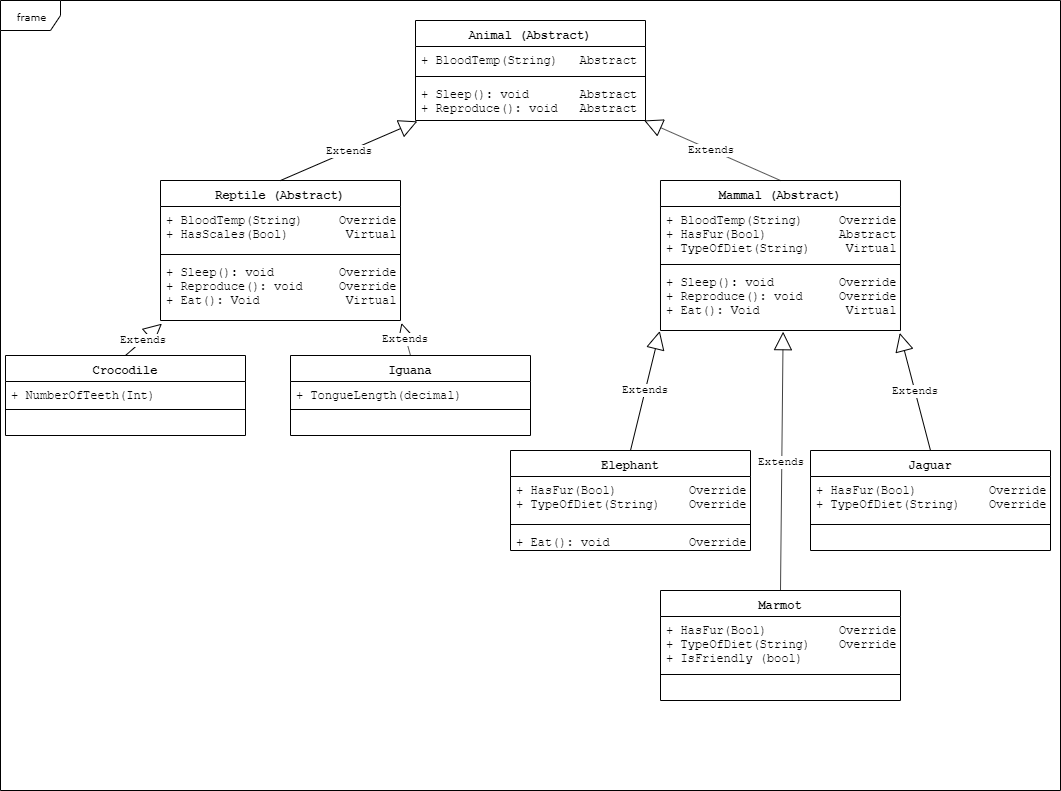

The diagram above was exported from draw.io. Its source (the exported page's mxGraphModel, read from the mxfile embedded in the PNG):
<mxGraphModel dx="1024" dy="534" grid="1" gridSize="10" guides="1" tooltips="1" connect="1" arrows="1" fold="1" page="1" pageScale="1" pageWidth="1100" pageHeight="850" background="#ffffff" math="0" shadow="0">
  <root>
    <mxCell id="0" />
    <mxCell id="1" parent="0" />
    <mxCell id="17acba5748e5396b-1" value="frame" style="shape=umlFrame;whiteSpace=wrap;html=1;rounded=0;shadow=0;comic=0;labelBackgroundColor=none;strokeColor=#000000;strokeWidth=1;fillColor=#ffffff;fontFamily=Verdana;fontSize=10;fontColor=#000000;align=center;" parent="1" vertex="1">
      <mxGeometry x="20" y="20" width="1060" height="790" as="geometry" />
    </mxCell>
    <mxCell id="i5fzlBvCAWqNbLdwbO5t-1" value="Animal (Abstract)" style="swimlane;fontStyle=1;align=center;verticalAlign=top;childLayout=stackLayout;horizontal=1;startSize=26;horizontalStack=0;resizeParent=1;resizeParentMax=0;resizeLast=0;collapsible=1;marginBottom=0;fontFamily=Courier New;" vertex="1" parent="1">
      <mxGeometry x="435" y="40" width="230" height="100" as="geometry" />
    </mxCell>
    <mxCell id="i5fzlBvCAWqNbLdwbO5t-2" value="+ BloodTemp(String)   Abstract" style="text;strokeColor=none;fillColor=none;align=left;verticalAlign=top;spacingLeft=4;spacingRight=4;overflow=hidden;rotatable=0;points=[[0,0.5],[1,0.5]];portConstraint=eastwest;fontFamily=Courier New;" vertex="1" parent="i5fzlBvCAWqNbLdwbO5t-1">
      <mxGeometry y="26" width="230" height="26" as="geometry" />
    </mxCell>
    <mxCell id="i5fzlBvCAWqNbLdwbO5t-3" value="" style="line;strokeWidth=1;fillColor=none;align=left;verticalAlign=middle;spacingTop=-1;spacingLeft=3;spacingRight=3;rotatable=0;labelPosition=right;points=[];portConstraint=eastwest;" vertex="1" parent="i5fzlBvCAWqNbLdwbO5t-1">
      <mxGeometry y="52" width="230" height="8" as="geometry" />
    </mxCell>
    <mxCell id="i5fzlBvCAWqNbLdwbO5t-4" value="+ Sleep(): void       Abstract&#10;+ Reproduce(): void   Abstract" style="text;strokeColor=none;fillColor=none;align=left;verticalAlign=top;spacingLeft=4;spacingRight=4;overflow=hidden;rotatable=0;points=[[0,0.5],[1,0.5]];portConstraint=eastwest;fontFamily=Courier New;" vertex="1" parent="i5fzlBvCAWqNbLdwbO5t-1">
      <mxGeometry y="60" width="230" height="40" as="geometry" />
    </mxCell>
    <mxCell id="i5fzlBvCAWqNbLdwbO5t-5" value="Reptile (Abstract)" style="swimlane;fontStyle=1;align=center;verticalAlign=top;childLayout=stackLayout;horizontal=1;startSize=26;horizontalStack=0;resizeParent=1;resizeParentMax=0;resizeLast=0;collapsible=1;marginBottom=0;fontFamily=Courier New;" vertex="1" parent="1">
      <mxGeometry x="180" y="200" width="240" height="140" as="geometry" />
    </mxCell>
    <mxCell id="i5fzlBvCAWqNbLdwbO5t-6" value="+ BloodTemp(String)     Override&#10;+ HasScales(Bool)        Virtual" style="text;strokeColor=none;fillColor=none;align=left;verticalAlign=top;spacingLeft=4;spacingRight=4;overflow=hidden;rotatable=0;points=[[0,0.5],[1,0.5]];portConstraint=eastwest;fontFamily=Courier New;" vertex="1" parent="i5fzlBvCAWqNbLdwbO5t-5">
      <mxGeometry y="26" width="240" height="44" as="geometry" />
    </mxCell>
    <mxCell id="i5fzlBvCAWqNbLdwbO5t-7" value="" style="line;strokeWidth=1;fillColor=none;align=left;verticalAlign=middle;spacingTop=-1;spacingLeft=3;spacingRight=3;rotatable=0;labelPosition=right;points=[];portConstraint=eastwest;" vertex="1" parent="i5fzlBvCAWqNbLdwbO5t-5">
      <mxGeometry y="70" width="240" height="8" as="geometry" />
    </mxCell>
    <mxCell id="i5fzlBvCAWqNbLdwbO5t-8" value="+ Sleep(): void         Override&#10;+ Reproduce(): void     Override&#10;+ Eat(): Void            Virtual" style="text;strokeColor=none;fillColor=none;align=left;verticalAlign=top;spacingLeft=4;spacingRight=4;overflow=hidden;rotatable=0;points=[[0,0.5],[1,0.5]];portConstraint=eastwest;fontFamily=Courier New;" vertex="1" parent="i5fzlBvCAWqNbLdwbO5t-5">
      <mxGeometry y="78" width="240" height="62" as="geometry" />
    </mxCell>
    <mxCell id="i5fzlBvCAWqNbLdwbO5t-13" value="Mammal (Abstract)" style="swimlane;fontStyle=1;align=center;verticalAlign=top;childLayout=stackLayout;horizontal=1;startSize=26;horizontalStack=0;resizeParent=1;resizeParentMax=0;resizeLast=0;collapsible=1;marginBottom=0;fontFamily=Courier New;" vertex="1" parent="1">
      <mxGeometry x="679.9857003348214" y="200" width="240" height="150" as="geometry" />
    </mxCell>
    <mxCell id="i5fzlBvCAWqNbLdwbO5t-14" value="+ BloodTemp(String)     Override&#10;+ HasFur(Bool)          Abstract&#10;+ TypeOfDiet(String)     Virtual" style="text;strokeColor=none;fillColor=none;align=left;verticalAlign=top;spacingLeft=4;spacingRight=4;overflow=hidden;rotatable=0;points=[[0,0.5],[1,0.5]];portConstraint=eastwest;fontFamily=Courier New;" vertex="1" parent="i5fzlBvCAWqNbLdwbO5t-13">
      <mxGeometry y="26" width="240" height="54" as="geometry" />
    </mxCell>
    <mxCell id="i5fzlBvCAWqNbLdwbO5t-15" value="" style="line;strokeWidth=1;fillColor=none;align=left;verticalAlign=middle;spacingTop=-1;spacingLeft=3;spacingRight=3;rotatable=0;labelPosition=right;points=[];portConstraint=eastwest;" vertex="1" parent="i5fzlBvCAWqNbLdwbO5t-13">
      <mxGeometry y="80" width="240" height="8" as="geometry" />
    </mxCell>
    <mxCell id="i5fzlBvCAWqNbLdwbO5t-16" value="+ Sleep(): void         Override&#10;+ Reproduce(): void     Override&#10;+ Eat(): Void            Virtual" style="text;strokeColor=none;fillColor=none;align=left;verticalAlign=top;spacingLeft=4;spacingRight=4;overflow=hidden;rotatable=0;points=[[0,0.5],[1,0.5]];portConstraint=eastwest;fontFamily=Courier New;" vertex="1" parent="i5fzlBvCAWqNbLdwbO5t-13">
      <mxGeometry y="88" width="240" height="62" as="geometry" />
    </mxCell>
    <mxCell id="i5fzlBvCAWqNbLdwbO5t-17" value="Extends" style="endArrow=block;endSize=16;endFill=0;html=1;fontFamily=Courier New;exitX=0.5;exitY=0;exitDx=0;exitDy=0;entryX=0.008;entryY=1.021;entryDx=0;entryDy=0;entryPerimeter=0;" edge="1" parent="1" source="i5fzlBvCAWqNbLdwbO5t-5" target="i5fzlBvCAWqNbLdwbO5t-4">
      <mxGeometry width="160" relative="1" as="geometry">
        <mxPoint x="210" y="160" as="sourcePoint" />
        <mxPoint x="370" y="160" as="targetPoint" />
      </mxGeometry>
    </mxCell>
    <mxCell id="i5fzlBvCAWqNbLdwbO5t-18" value="Extends" style="endArrow=block;endSize=16;endFill=0;html=1;fontFamily=Courier New;exitX=0.5;exitY=0;exitDx=0;exitDy=0;entryX=0.994;entryY=0.998;entryDx=0;entryDy=0;entryPerimeter=0;" edge="1" parent="1" source="i5fzlBvCAWqNbLdwbO5t-13" target="i5fzlBvCAWqNbLdwbO5t-4">
      <mxGeometry width="160" relative="1" as="geometry">
        <mxPoint x="740" y="179" as="sourcePoint" />
        <mxPoint x="876.84" y="119.84000000000003" as="targetPoint" />
      </mxGeometry>
    </mxCell>
    <mxCell id="i5fzlBvCAWqNbLdwbO5t-19" value="Crocodile" style="swimlane;fontStyle=1;align=center;verticalAlign=top;childLayout=stackLayout;horizontal=1;startSize=26;horizontalStack=0;resizeParent=1;resizeParentMax=0;resizeLast=0;collapsible=1;marginBottom=0;fontFamily=Courier New;" vertex="1" parent="1">
      <mxGeometry x="25" y="375" width="240" height="80" as="geometry" />
    </mxCell>
    <mxCell id="i5fzlBvCAWqNbLdwbO5t-20" value="+ NumberOfTeeth(Int)" style="text;strokeColor=none;fillColor=none;align=left;verticalAlign=top;spacingLeft=4;spacingRight=4;overflow=hidden;rotatable=0;points=[[0,0.5],[1,0.5]];portConstraint=eastwest;fontFamily=Courier New;" vertex="1" parent="i5fzlBvCAWqNbLdwbO5t-19">
      <mxGeometry y="26" width="240" height="24" as="geometry" />
    </mxCell>
    <mxCell id="i5fzlBvCAWqNbLdwbO5t-21" value="" style="line;strokeWidth=1;fillColor=none;align=left;verticalAlign=middle;spacingTop=-1;spacingLeft=3;spacingRight=3;rotatable=0;labelPosition=right;points=[];portConstraint=eastwest;" vertex="1" parent="i5fzlBvCAWqNbLdwbO5t-19">
      <mxGeometry y="50" width="240" height="8" as="geometry" />
    </mxCell>
    <mxCell id="i5fzlBvCAWqNbLdwbO5t-22" value=" " style="text;strokeColor=none;fillColor=none;align=left;verticalAlign=top;spacingLeft=4;spacingRight=4;overflow=hidden;rotatable=0;points=[[0,0.5],[1,0.5]];portConstraint=eastwest;fontFamily=Courier New;" vertex="1" parent="i5fzlBvCAWqNbLdwbO5t-19">
      <mxGeometry y="58" width="240" height="22" as="geometry" />
    </mxCell>
    <mxCell id="i5fzlBvCAWqNbLdwbO5t-23" value="Iguana" style="swimlane;fontStyle=1;align=center;verticalAlign=top;childLayout=stackLayout;horizontal=1;startSize=26;horizontalStack=0;resizeParent=1;resizeParentMax=0;resizeLast=0;collapsible=1;marginBottom=0;fontFamily=Courier New;" vertex="1" parent="1">
      <mxGeometry x="310" y="375" width="240" height="80" as="geometry" />
    </mxCell>
    <mxCell id="i5fzlBvCAWqNbLdwbO5t-24" value="+ TongueLength(decimal)" style="text;strokeColor=none;fillColor=none;align=left;verticalAlign=top;spacingLeft=4;spacingRight=4;overflow=hidden;rotatable=0;points=[[0,0.5],[1,0.5]];portConstraint=eastwest;fontFamily=Courier New;" vertex="1" parent="i5fzlBvCAWqNbLdwbO5t-23">
      <mxGeometry y="26" width="240" height="24" as="geometry" />
    </mxCell>
    <mxCell id="i5fzlBvCAWqNbLdwbO5t-25" value="" style="line;strokeWidth=1;fillColor=none;align=left;verticalAlign=middle;spacingTop=-1;spacingLeft=3;spacingRight=3;rotatable=0;labelPosition=right;points=[];portConstraint=eastwest;" vertex="1" parent="i5fzlBvCAWqNbLdwbO5t-23">
      <mxGeometry y="50" width="240" height="8" as="geometry" />
    </mxCell>
    <mxCell id="i5fzlBvCAWqNbLdwbO5t-26" value=" " style="text;strokeColor=none;fillColor=none;align=left;verticalAlign=top;spacingLeft=4;spacingRight=4;overflow=hidden;rotatable=0;points=[[0,0.5],[1,0.5]];portConstraint=eastwest;fontFamily=Courier New;" vertex="1" parent="i5fzlBvCAWqNbLdwbO5t-23">
      <mxGeometry y="58" width="240" height="22" as="geometry" />
    </mxCell>
    <mxCell id="i5fzlBvCAWqNbLdwbO5t-27" value="Extends" style="endArrow=block;endSize=16;endFill=0;html=1;fontFamily=Courier New;exitX=0.5;exitY=0;exitDx=0;exitDy=0;entryX=0.006;entryY=1.051;entryDx=0;entryDy=0;entryPerimeter=0;" edge="1" parent="1" source="i5fzlBvCAWqNbLdwbO5t-19" target="i5fzlBvCAWqNbLdwbO5t-8">
      <mxGeometry width="160" relative="1" as="geometry">
        <mxPoint x="80" y="318" as="sourcePoint" />
        <mxPoint x="216.83999999999992" y="258.84000000000003" as="targetPoint" />
      </mxGeometry>
    </mxCell>
    <mxCell id="i5fzlBvCAWqNbLdwbO5t-28" value="Extends" style="endArrow=block;endSize=16;endFill=0;html=1;fontFamily=Courier New;exitX=0.5;exitY=0;exitDx=0;exitDy=0;entryX=1.004;entryY=1.039;entryDx=0;entryDy=0;entryPerimeter=0;" edge="1" parent="1" source="i5fzlBvCAWqNbLdwbO5t-23" target="i5fzlBvCAWqNbLdwbO5t-8">
      <mxGeometry width="160" relative="1" as="geometry">
        <mxPoint x="460" y="350" as="sourcePoint" />
        <mxPoint x="491.43999999999994" y="314.03999999999996" as="targetPoint" />
      </mxGeometry>
    </mxCell>
    <mxCell id="i5fzlBvCAWqNbLdwbO5t-29" value="Elephant" style="swimlane;fontStyle=1;align=center;verticalAlign=top;childLayout=stackLayout;horizontal=1;startSize=26;horizontalStack=0;resizeParent=1;resizeParentMax=0;resizeLast=0;collapsible=1;marginBottom=0;fontFamily=Courier New;" vertex="1" parent="1">
      <mxGeometry x="530" y="470" width="240" height="100" as="geometry" />
    </mxCell>
    <mxCell id="i5fzlBvCAWqNbLdwbO5t-30" value="+ HasFur(Bool)          Override&#10;+ TypeOfDiet(String)    Override " style="text;strokeColor=none;fillColor=none;align=left;verticalAlign=top;spacingLeft=4;spacingRight=4;overflow=hidden;rotatable=0;points=[[0,0.5],[1,0.5]];portConstraint=eastwest;fontFamily=Courier New;" vertex="1" parent="i5fzlBvCAWqNbLdwbO5t-29">
      <mxGeometry y="26" width="240" height="44" as="geometry" />
    </mxCell>
    <mxCell id="i5fzlBvCAWqNbLdwbO5t-31" value="" style="line;strokeWidth=1;fillColor=none;align=left;verticalAlign=middle;spacingTop=-1;spacingLeft=3;spacingRight=3;rotatable=0;labelPosition=right;points=[];portConstraint=eastwest;" vertex="1" parent="i5fzlBvCAWqNbLdwbO5t-29">
      <mxGeometry y="70" width="240" height="8" as="geometry" />
    </mxCell>
    <mxCell id="i5fzlBvCAWqNbLdwbO5t-32" value="+ Eat(): void           Override" style="text;strokeColor=none;fillColor=none;align=left;verticalAlign=top;spacingLeft=4;spacingRight=4;overflow=hidden;rotatable=0;points=[[0,0.5],[1,0.5]];portConstraint=eastwest;fontFamily=Courier New;" vertex="1" parent="i5fzlBvCAWqNbLdwbO5t-29">
      <mxGeometry y="78" width="240" height="22" as="geometry" />
    </mxCell>
    <mxCell id="i5fzlBvCAWqNbLdwbO5t-41" value="Jaguar" style="swimlane;fontStyle=1;align=center;verticalAlign=top;childLayout=stackLayout;horizontal=1;startSize=26;horizontalStack=0;resizeParent=1;resizeParentMax=0;resizeLast=0;collapsible=1;marginBottom=0;fontFamily=Courier New;" vertex="1" parent="1">
      <mxGeometry x="830" y="470" width="240" height="100" as="geometry" />
    </mxCell>
    <mxCell id="i5fzlBvCAWqNbLdwbO5t-42" value="+ HasFur(Bool)          Override&#10;+ TypeOfDiet(String)    Override " style="text;strokeColor=none;fillColor=none;align=left;verticalAlign=top;spacingLeft=4;spacingRight=4;overflow=hidden;rotatable=0;points=[[0,0.5],[1,0.5]];portConstraint=eastwest;fontFamily=Courier New;" vertex="1" parent="i5fzlBvCAWqNbLdwbO5t-41">
      <mxGeometry y="26" width="240" height="44" as="geometry" />
    </mxCell>
    <mxCell id="i5fzlBvCAWqNbLdwbO5t-43" value="" style="line;strokeWidth=1;fillColor=none;align=left;verticalAlign=middle;spacingTop=-1;spacingLeft=3;spacingRight=3;rotatable=0;labelPosition=right;points=[];portConstraint=eastwest;" vertex="1" parent="i5fzlBvCAWqNbLdwbO5t-41">
      <mxGeometry y="70" width="240" height="8" as="geometry" />
    </mxCell>
    <mxCell id="i5fzlBvCAWqNbLdwbO5t-44" value=" " style="text;strokeColor=none;fillColor=none;align=left;verticalAlign=top;spacingLeft=4;spacingRight=4;overflow=hidden;rotatable=0;points=[[0,0.5],[1,0.5]];portConstraint=eastwest;fontFamily=Courier New;" vertex="1" parent="i5fzlBvCAWqNbLdwbO5t-41">
      <mxGeometry y="78" width="240" height="22" as="geometry" />
    </mxCell>
    <mxCell id="i5fzlBvCAWqNbLdwbO5t-45" value="Marmot" style="swimlane;fontStyle=1;align=center;verticalAlign=top;childLayout=stackLayout;horizontal=1;startSize=26;horizontalStack=0;resizeParent=1;resizeParentMax=0;resizeLast=0;collapsible=1;marginBottom=0;fontFamily=Courier New;" vertex="1" parent="1">
      <mxGeometry x="680" y="610" width="240" height="110" as="geometry" />
    </mxCell>
    <mxCell id="i5fzlBvCAWqNbLdwbO5t-46" value="+ HasFur(Bool)          Override&#10;+ TypeOfDiet(String)    Override &#10;+ IsFriendly (bool)" style="text;strokeColor=none;fillColor=none;align=left;verticalAlign=top;spacingLeft=4;spacingRight=4;overflow=hidden;rotatable=0;points=[[0,0.5],[1,0.5]];portConstraint=eastwest;fontFamily=Courier New;" vertex="1" parent="i5fzlBvCAWqNbLdwbO5t-45">
      <mxGeometry y="26" width="240" height="54" as="geometry" />
    </mxCell>
    <mxCell id="i5fzlBvCAWqNbLdwbO5t-47" value="" style="line;strokeWidth=1;fillColor=none;align=left;verticalAlign=middle;spacingTop=-1;spacingLeft=3;spacingRight=3;rotatable=0;labelPosition=right;points=[];portConstraint=eastwest;" vertex="1" parent="i5fzlBvCAWqNbLdwbO5t-45">
      <mxGeometry y="80" width="240" height="8" as="geometry" />
    </mxCell>
    <mxCell id="i5fzlBvCAWqNbLdwbO5t-48" value=" " style="text;strokeColor=none;fillColor=none;align=left;verticalAlign=top;spacingLeft=4;spacingRight=4;overflow=hidden;rotatable=0;points=[[0,0.5],[1,0.5]];portConstraint=eastwest;fontFamily=Courier New;" vertex="1" parent="i5fzlBvCAWqNbLdwbO5t-45">
      <mxGeometry y="88" width="240" height="22" as="geometry" />
    </mxCell>
    <mxCell id="i5fzlBvCAWqNbLdwbO5t-49" value="Extends" style="endArrow=block;endSize=16;endFill=0;html=1;fontFamily=Courier New;exitX=0.5;exitY=0;exitDx=0;exitDy=0;entryX=-0.003;entryY=1.008;entryDx=0;entryDy=0;entryPerimeter=0;" edge="1" parent="1" source="i5fzlBvCAWqNbLdwbO5t-29" target="i5fzlBvCAWqNbLdwbO5t-16">
      <mxGeometry width="160" relative="1" as="geometry">
        <mxPoint x="445" y="366" as="sourcePoint" />
        <mxPoint x="430.96000000000004" y="329.55999999999995" as="targetPoint" />
      </mxGeometry>
    </mxCell>
    <mxCell id="i5fzlBvCAWqNbLdwbO5t-50" value="Extends" style="endArrow=block;endSize=16;endFill=0;html=1;fontFamily=Courier New;exitX=0.5;exitY=0;exitDx=0;exitDy=0;entryX=0.997;entryY=1.04;entryDx=0;entryDy=0;entryPerimeter=0;" edge="1" parent="1" source="i5fzlBvCAWqNbLdwbO5t-41" target="i5fzlBvCAWqNbLdwbO5t-16">
      <mxGeometry width="160" relative="1" as="geometry">
        <mxPoint x="660" y="460" as="sourcePoint" />
        <mxPoint x="689.2657003348215" y="360.496" as="targetPoint" />
      </mxGeometry>
    </mxCell>
    <mxCell id="i5fzlBvCAWqNbLdwbO5t-51" value="Extends" style="endArrow=block;endSize=16;endFill=0;html=1;fontFamily=Courier New;exitX=0.5;exitY=0;exitDx=0;exitDy=0;entryX=0.511;entryY=1.019;entryDx=0;entryDy=0;entryPerimeter=0;" edge="1" parent="1" source="i5fzlBvCAWqNbLdwbO5t-45" target="i5fzlBvCAWqNbLdwbO5t-16">
      <mxGeometry width="160" relative="1" as="geometry">
        <mxPoint x="960" y="460" as="sourcePoint" />
        <mxPoint x="929.2657003348218" y="362.48" as="targetPoint" />
      </mxGeometry>
    </mxCell>
  </root>
</mxGraphModel>